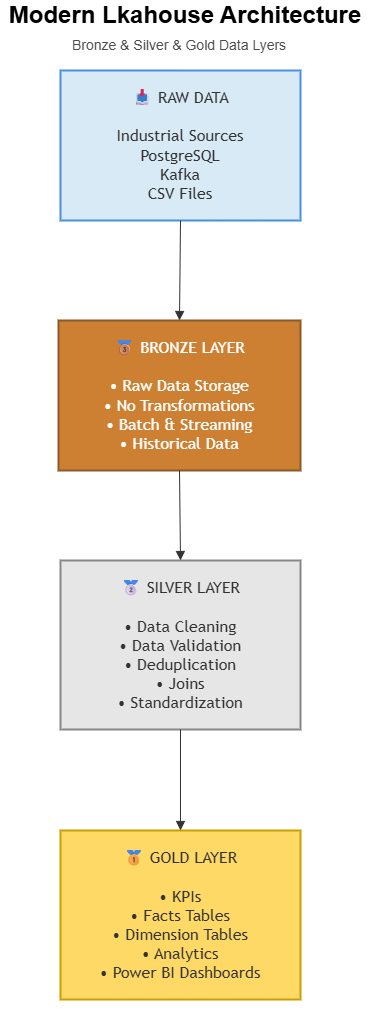

The diagram above was exported from draw.io. Its source (the exported page's mxGraphModel, read from the mxfile embedded in the PNG):
<mxGraphModel dx="1935" dy="1128" grid="1" gridSize="10" guides="1" tooltips="1" connect="1" arrows="1" fold="1" page="1" pageScale="1" pageWidth="827" pageHeight="1169" math="0" shadow="0">
  <root>
    <mxCell id="0" />
    <mxCell id="1" parent="0" />
    <UserObject label="" mermaidData="{&#10;  &quot;data&quot;: &quot;flowchart TB\n\n%% ---------- Title ----------\nRAW[\&quot;📥 RAW DATA&lt;br/&gt;&lt;br/&gt;Industrial Sources&lt;br/&gt;PostgreSQL&lt;br/&gt;Kafka&lt;br/&gt;CSV Files\&quot;]\n\nBR[\&quot;🥉 BRONZE LAYER&lt;br/&gt;&lt;br/&gt;• Raw Data Storage&lt;br/&gt;• No Transformations&lt;br/&gt;• Batch &amp; Streaming&lt;br/&gt;• Historical Data\&quot;]\n\nSI[\&quot;🥈 SILVER LAYER&lt;br/&gt;&lt;br/&gt;• Data Cleaning&lt;br/&gt;• Data Validation&lt;br/&gt;• Deduplication&lt;br/&gt;• Joins&lt;br/&gt;• Standardization\&quot;]\n\nGO[\&quot;🥇 GOLD LAYER&lt;br/&gt;&lt;br/&gt;• KPIs&lt;br/&gt;• Facts Tables&lt;br/&gt;• Dimension Tables&lt;br/&gt;• Analytics&lt;br/&gt;• Power BI Dashboards\&quot;]\n\nRAW --&gt; BR\nBR --&gt; SI\nSI --&gt; GO\n\n%% ---------- Colors ----------\nstyle RAW fill:#D9EAF7,stroke:#4A90E2,stroke-width:2px\n\nstyle BR fill:#CD7F32,color:#FFFFFF,stroke:#8B5A2B,stroke-width:2px\n\nstyle SI fill:#E6E6E6,stroke:#888888,stroke-width:2px\n\nstyle GO fill:#FFD966,stroke:#C9A000,stroke-width:2px&quot;,&#10;  &quot;config&quot;: null&#10;}" id="hFhHqdKhNOV0zFl-xY8D-9">
      <mxCell connectable="0" parent="1" style="group;transparentBounds=1;editIcon=1;lockedGroup=0;groupPadding=10;" vertex="1">
        <mxGeometry height="1079" width="530" as="geometry" />
      </mxCell>
    </UserObject>
    <UserObject label="📥 RAW DATA&#10;&#10;Industrial Sources&#10;PostgreSQL&#10;Kafka&#10;CSV Files" mermaidId="n:RAW" mermaidBaseStyle="html=1;whiteSpace=wrap;strokeWidth=2;fillColor=#D9EAF7;strokeColor=#4A90E2;fontColor=light-dark(#333333,#cccccc);fontFamily=Trebuchet MS,Verdana,Arial,sans-serif;fontSize=16;" mermaidBaseValue="📥 RAW DATA&#10;&#10;Industrial Sources&#10;PostgreSQL&#10;Kafka&#10;CSV Files" id="hFhHqdKhNOV0zFl-xY8D-10">
      <mxCell parent="hFhHqdKhNOV0zFl-xY8D-9" style="html=1;whiteSpace=wrap;strokeWidth=2;fillColor=#D9EAF7;strokeColor=#4A90E2;fontColor=light-dark(#333333,#cccccc);fontFamily=Trebuchet MS,Verdana,Arial,sans-serif;fontSize=16;" vertex="1">
        <mxGeometry height="150" width="240" x="280" y="140" as="geometry" />
      </mxCell>
    </UserObject>
    <UserObject label="🥉 BRONZE LAYER&#10;&#10;• Raw Data Storage&#10;• No Transformations&#10;• Batch &amp; Streaming&#10;• Historical Data" mermaidId="n:BR" mermaidBaseStyle="html=1;whiteSpace=wrap;strokeWidth=2;fillColor=#CD7F32;strokeColor=#8B5A2B;fontColor=#FFFFFF;fontFamily=Trebuchet MS,Verdana,Arial,sans-serif;fontSize=16;" mermaidBaseValue="🥉 BRONZE LAYER&#10;&#10;• Raw Data Storage&#10;• No Transformations&#10;• Batch &amp; Streaming&#10;• Historical Data" id="hFhHqdKhNOV0zFl-xY8D-11">
      <mxCell parent="hFhHqdKhNOV0zFl-xY8D-9" style="html=1;whiteSpace=wrap;strokeWidth=2;fillColor=#CD7F32;strokeColor=#8B5A2B;fontColor=#FFFFFF;fontFamily=Trebuchet MS,Verdana,Arial,sans-serif;fontSize=16;" vertex="1">
        <mxGeometry height="150" width="242" x="278" y="390" as="geometry" />
      </mxCell>
    </UserObject>
    <UserObject label="🥈 SILVER LAYER&#10;&#10;• Data Cleaning&#10;• Data Validation&#10;• Deduplication&#10;• Joins&#10;• Standardization" mermaidId="n:SI" mermaidBaseStyle="html=1;whiteSpace=wrap;strokeWidth=2;fillColor=#E6E6E6;strokeColor=#888888;fontColor=light-dark(#333333,#cccccc);fontFamily=Trebuchet MS,Verdana,Arial,sans-serif;fontSize=16;" mermaidBaseValue="🥈 SILVER LAYER&#10;&#10;• Data Cleaning&#10;• Data Validation&#10;• Deduplication&#10;• Joins&#10;• Standardization" id="hFhHqdKhNOV0zFl-xY8D-12">
      <mxCell parent="hFhHqdKhNOV0zFl-xY8D-9" style="html=1;whiteSpace=wrap;strokeWidth=2;fillColor=#E6E6E6;strokeColor=#888888;fontColor=light-dark(#333333,#cccccc);fontFamily=Trebuchet MS,Verdana,Arial,sans-serif;fontSize=16;" vertex="1">
        <mxGeometry height="169" width="240" x="280" y="630" as="geometry" />
      </mxCell>
    </UserObject>
    <UserObject label="🥇 GOLD LAYER&#10;&#10;• KPIs&#10;• Facts Tables&#10;• Dimension Tables&#10;• Analytics&#10;• Power BI Dashboards" mermaidId="n:GO" mermaidBaseStyle="html=1;whiteSpace=wrap;strokeWidth=2;fillColor=#FFD966;strokeColor=#C9A000;fontColor=light-dark(#333333,#cccccc);fontFamily=Trebuchet MS,Verdana,Arial,sans-serif;fontSize=16;" mermaidBaseValue="🥇 GOLD LAYER&#10;&#10;• KPIs&#10;• Facts Tables&#10;• Dimension Tables&#10;• Analytics&#10;• Power BI Dashboards" id="hFhHqdKhNOV0zFl-xY8D-13">
      <mxCell parent="hFhHqdKhNOV0zFl-xY8D-9" style="html=1;whiteSpace=wrap;strokeWidth=2;fillColor=#FFD966;strokeColor=#C9A000;fontColor=light-dark(#333333,#cccccc);fontFamily=Trebuchet MS,Verdana,Arial,sans-serif;fontSize=16;" vertex="1">
        <mxGeometry height="169" width="240" x="280" y="900" as="geometry" />
      </mxCell>
    </UserObject>
    <UserObject label="" mermaidId="e:RAW-&gt;BR#0" mermaidBaseStyle="curved=1;startArrow=none;endArrow=block;endSize=7;strokeColor=light-dark(#333333,#cccccc);exitX=0.5;exitY=1;entryX=0.5;entryY=0;" mermaidBaseValue="" id="hFhHqdKhNOV0zFl-xY8D-14">
      <mxCell edge="1" parent="hFhHqdKhNOV0zFl-xY8D-9" source="hFhHqdKhNOV0zFl-xY8D-10" style="curved=1;startArrow=none;endArrow=block;endSize=7;strokeColor=light-dark(#333333,#cccccc);exitX=0.5;exitY=1;entryX=0.5;entryY=0;rounded=0;" target="hFhHqdKhNOV0zFl-xY8D-11">
        <mxGeometry relative="1" as="geometry">
          <Array as="points" />
        </mxGeometry>
      </mxCell>
    </UserObject>
    <UserObject label="" mermaidId="e:BR-&gt;SI#0" mermaidBaseStyle="curved=1;startArrow=none;endArrow=block;endSize=7;strokeColor=light-dark(#333333,#cccccc);exitX=0.5;exitY=1;entryX=0.5;entryY=0;" mermaidBaseValue="" id="hFhHqdKhNOV0zFl-xY8D-15">
      <mxCell edge="1" parent="hFhHqdKhNOV0zFl-xY8D-9" source="hFhHqdKhNOV0zFl-xY8D-11" style="curved=1;startArrow=none;endArrow=block;endSize=7;strokeColor=light-dark(#333333,#cccccc);exitX=0.5;exitY=1;entryX=0.5;entryY=0;rounded=0;" target="hFhHqdKhNOV0zFl-xY8D-12">
        <mxGeometry relative="1" as="geometry">
          <Array as="points" />
        </mxGeometry>
      </mxCell>
    </UserObject>
    <UserObject label="" mermaidId="e:SI-&gt;GO#0" mermaidBaseStyle="curved=1;startArrow=none;endArrow=block;endSize=7;strokeColor=light-dark(#333333,#cccccc);exitX=0.5;exitY=1;entryX=0.5;entryY=0;" mermaidBaseValue="" id="hFhHqdKhNOV0zFl-xY8D-16">
      <mxCell edge="1" parent="hFhHqdKhNOV0zFl-xY8D-9" source="hFhHqdKhNOV0zFl-xY8D-12" style="curved=1;startArrow=none;endArrow=block;endSize=7;strokeColor=light-dark(#333333,#cccccc);exitX=0.5;exitY=1;entryX=0.5;entryY=0;rounded=0;" target="hFhHqdKhNOV0zFl-xY8D-13">
        <mxGeometry relative="1" as="geometry">
          <Array as="points" />
        </mxGeometry>
      </mxCell>
    </UserObject>
    <mxCell id="hFhHqdKhNOV0zFl-xY8D-17" parent="1" style="text;html=1;whiteSpace=wrap;strokeColor=none;fillColor=none;align=center;verticalAlign=middle;rounded=0;" value="&lt;font style=&quot;font-size: 24px;&quot; face=&quot;Arial&quot;&gt;&lt;b&gt;Modern Lkahouse Architecture&lt;/b&gt;&lt;/font&gt;" vertex="1">
      <mxGeometry height="30" width="370" x="220" y="70" as="geometry" />
    </mxCell>
    <mxCell id="hFhHqdKhNOV0zFl-xY8D-18" parent="1" style="text;html=1;whiteSpace=wrap;strokeColor=none;fillColor=none;align=center;verticalAlign=middle;rounded=0;" value="&lt;font style=&quot;font-size: 14px; color: rgb(77, 77, 77);&quot; face=&quot;Arial&quot;&gt;Bronze &amp;amp; Silver &amp;amp; Gold Data Lyers&lt;/font&gt;" vertex="1">
      <mxGeometry height="30" width="230" x="284" y="100" as="geometry" />
    </mxCell>
  </root>
</mxGraphModel>